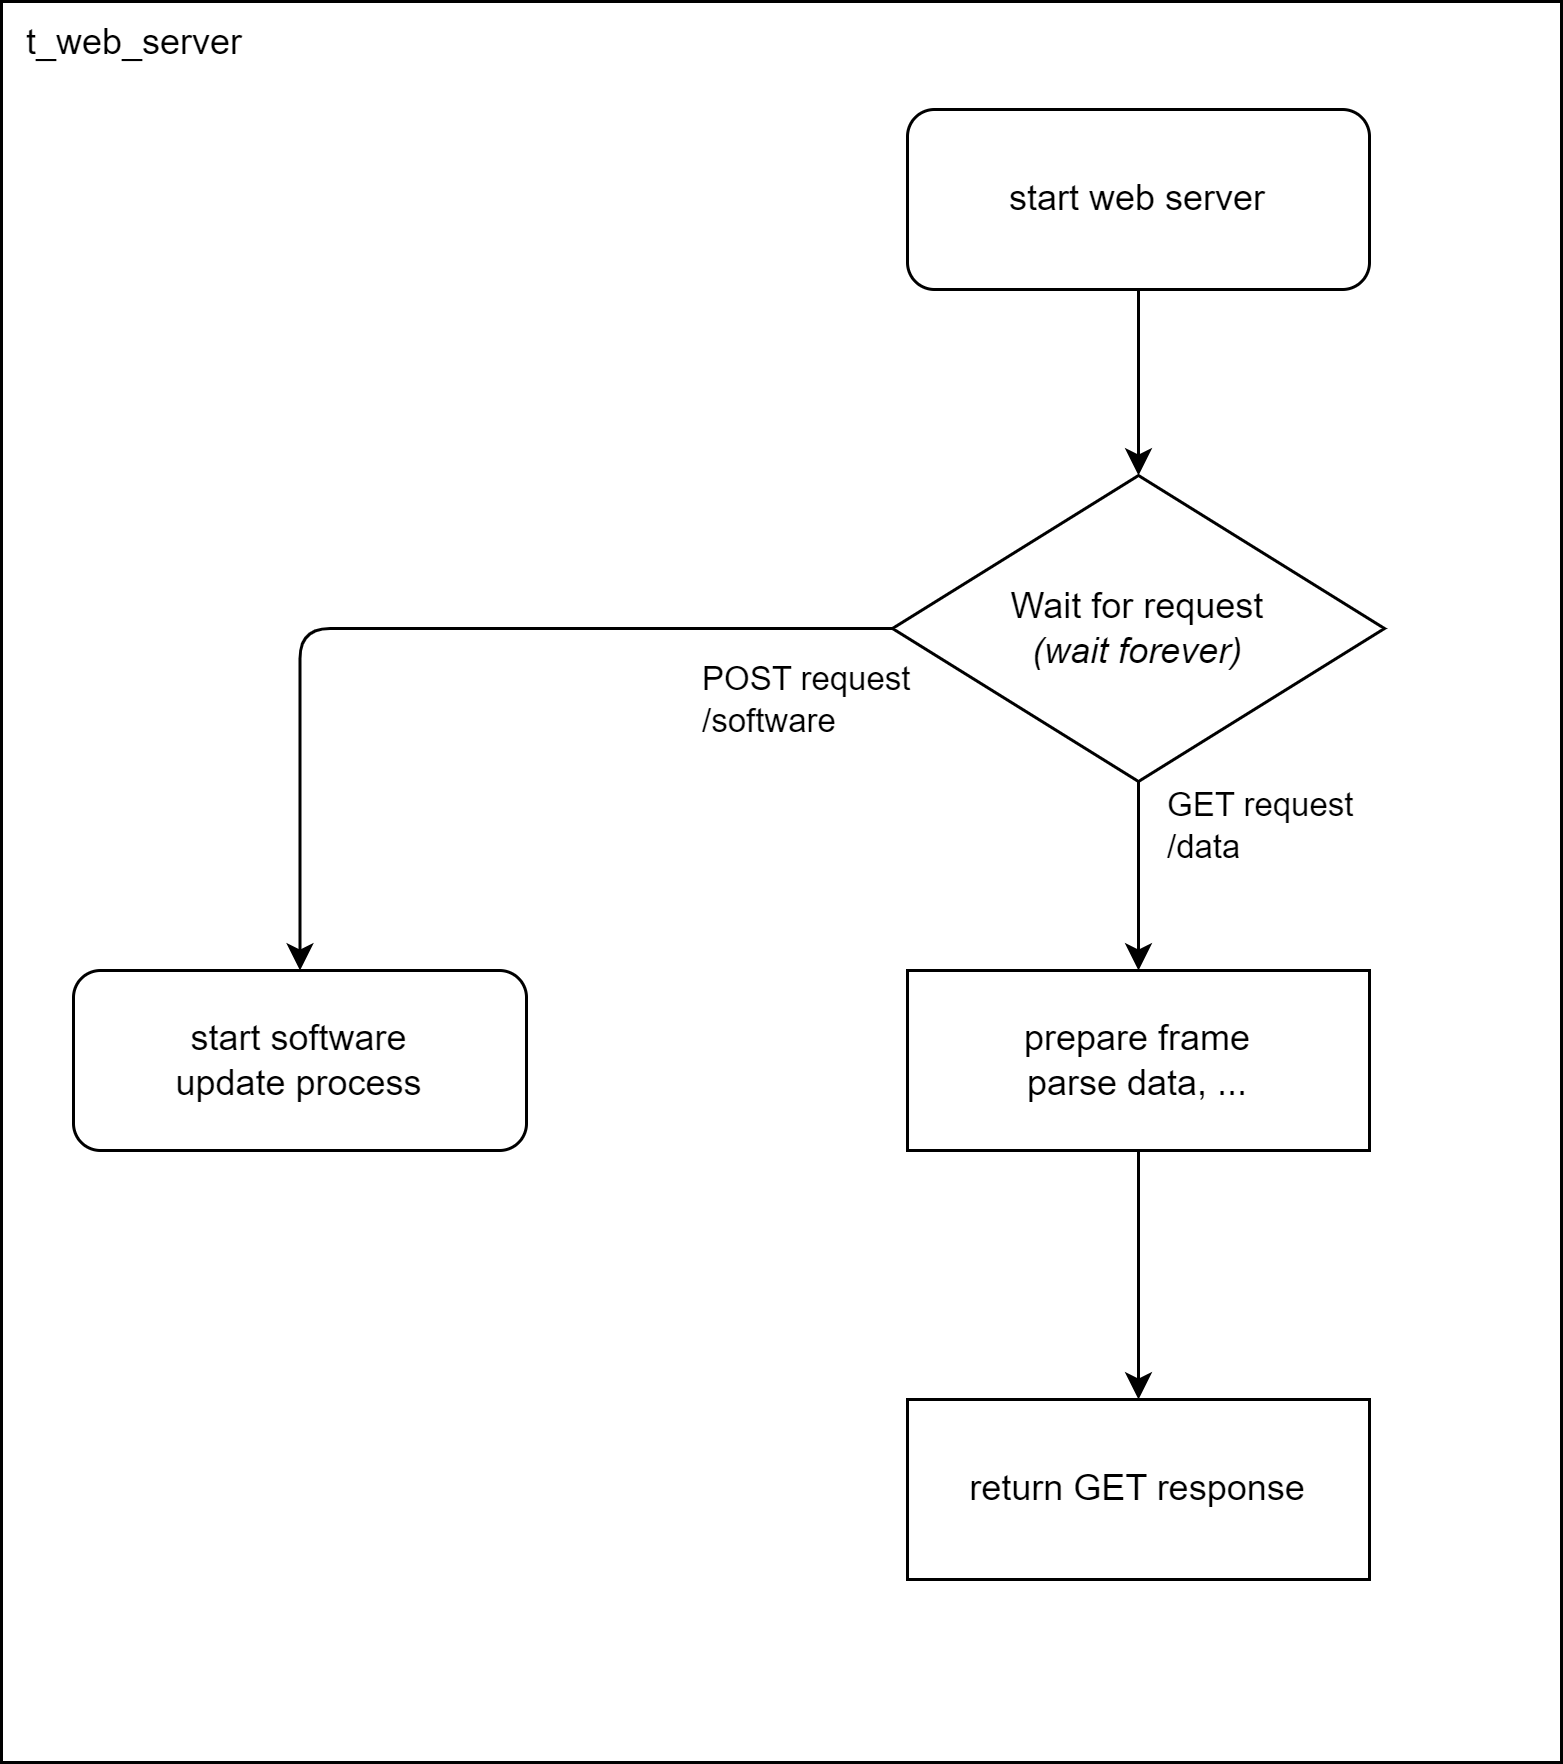

The diagram above was exported from draw.io. Its source (the exported page's mxGraphModel, read from the mxfile embedded in the PNG):
<mxGraphModel dx="4478" dy="1939" grid="0" gridSize="10" guides="1" tooltips="1" connect="1" arrows="1" fold="1" page="0" pageScale="1" pageWidth="1600" pageHeight="1200" math="0" shadow="0">
  <root>
    <mxCell id="0" />
    <mxCell id="1" parent="0" />
    <mxCell id="262" value="&amp;nbsp; t_web_server" style="rounded=0;whiteSpace=wrap;html=1;align=left;verticalAlign=top;" parent="1" vertex="1">
      <mxGeometry x="-3152" y="-661" width="520" height="587" as="geometry" />
    </mxCell>
    <mxCell id="241" style="edgeStyle=none;html=1;exitX=0.5;exitY=1;exitDx=0;exitDy=0;entryX=0.5;entryY=0;entryDx=0;entryDy=0;" parent="1" source="224" target="239" edge="1">
      <mxGeometry relative="1" as="geometry" />
    </mxCell>
    <mxCell id="224" value="start web server" style="rounded=1;whiteSpace=wrap;html=1;flipV=1;flipH=1;" parent="1" vertex="1">
      <mxGeometry x="-2850" y="-625" width="154" height="60" as="geometry" />
    </mxCell>
    <mxCell id="238" style="edgeStyle=none;html=1;exitX=0.5;exitY=1;exitDx=0;exitDy=0;" parent="1" source="234" target="235" edge="1">
      <mxGeometry relative="1" as="geometry" />
    </mxCell>
    <mxCell id="234" value="prepare frame&lt;div&gt;parse data, ...&lt;/div&gt;" style="rounded=0;whiteSpace=wrap;html=1;flipV=1;flipH=1;" parent="1" vertex="1">
      <mxGeometry x="-2850" y="-338" width="154" height="60" as="geometry" />
    </mxCell>
    <mxCell id="235" value="return GET response" style="rounded=0;whiteSpace=wrap;html=1;flipV=0;flipH=1;" parent="1" vertex="1">
      <mxGeometry x="-2850" y="-195" width="154" height="60" as="geometry" />
    </mxCell>
    <mxCell id="240" style="edgeStyle=none;html=1;exitX=0.5;exitY=1;exitDx=0;exitDy=0;entryX=0.5;entryY=0;entryDx=0;entryDy=0;" parent="1" source="239" target="234" edge="1">
      <mxGeometry relative="1" as="geometry" />
    </mxCell>
    <mxCell id="242" value="GET request&lt;div&gt;/data&lt;/div&gt;" style="edgeLabel;html=1;align=left;verticalAlign=middle;resizable=0;points=[];" parent="240" vertex="1" connectable="0">
      <mxGeometry x="-0.4079" relative="1" as="geometry">
        <mxPoint x="8" y="-5" as="offset" />
      </mxGeometry>
    </mxCell>
    <mxCell id="245" style="edgeStyle=orthogonalEdgeStyle;html=1;exitX=0;exitY=0.5;exitDx=0;exitDy=0;entryX=0.5;entryY=0;entryDx=0;entryDy=0;" parent="1" source="239" target="244" edge="1">
      <mxGeometry relative="1" as="geometry" />
    </mxCell>
    <mxCell id="246" value="POST request&lt;div&gt;/software&lt;/div&gt;" style="edgeLabel;html=1;align=left;verticalAlign=middle;resizable=0;points=[];" parent="245" vertex="1" connectable="0">
      <mxGeometry x="-0.4953" y="-2" relative="1" as="geometry">
        <mxPoint x="14" y="25" as="offset" />
      </mxGeometry>
    </mxCell>
    <mxCell id="239" value="Wait for request&lt;div&gt;&lt;i&gt;(wait forever)&lt;/i&gt;&lt;/div&gt;" style="rhombus;whiteSpace=wrap;html=1;" parent="1" vertex="1">
      <mxGeometry x="-2855" y="-503" width="164" height="102" as="geometry" />
    </mxCell>
    <mxCell id="244" value="start software&lt;br&gt;update process" style="rounded=1;whiteSpace=wrap;html=1;" parent="1" vertex="1">
      <mxGeometry x="-3128" y="-338" width="151" height="60" as="geometry" />
    </mxCell>
    <mxCell id="287" style="edgeStyle=orthogonalEdgeStyle;html=1;exitX=0.5;exitY=1;exitDx=0;exitDy=0;entryX=0.5;entryY=1;entryDx=0;entryDy=0;" parent="1" edge="1">
      <mxGeometry relative="1" as="geometry">
        <Array as="points">
          <mxPoint x="-3075" y="-695" />
          <mxPoint x="-2733" y="-695" />
        </Array>
        <mxPoint x="-2733" y="-780" as="targetPoint" />
      </mxGeometry>
    </mxCell>
  </root>
</mxGraphModel>